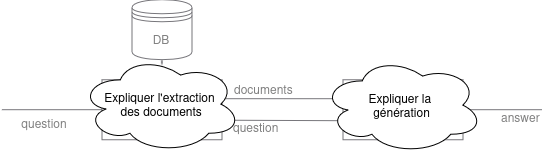

The diagram above was exported from draw.io. Its source (the exported page's mxGraphModel, read from the mxfile embedded in the PNG):
<mxGraphModel dx="611" dy="344" grid="1" gridSize="10" guides="1" tooltips="1" connect="1" arrows="1" fold="1" page="1" pageScale="1" pageWidth="1169" pageHeight="827" math="0" shadow="0">
  <root>
    <mxCell id="0" />
    <mxCell id="1" parent="0" />
    <mxCell id="2" parent="1" style="rounded=0;whiteSpace=wrap;html=1;strokeColor=light-dark(#77767b, #ededed);fontColor=#808080;" value="&lt;font style=&quot;font-size: 24px;&quot;&gt;Retriever&lt;/font&gt;" vertex="1">
      <mxGeometry height="60" width="120" x="108" y="1196" as="geometry" />
    </mxCell>
    <mxCell id="3" parent="1" style="rounded=0;whiteSpace=wrap;html=1;strokeColor=light-dark(#77767b, #ededed);fontColor=#808080;" value="&lt;font style=&quot;font-size: 24px;&quot;&gt;Generator&lt;/font&gt;" vertex="1">
      <mxGeometry height="60" width="120" x="349" y="1196" as="geometry" />
    </mxCell>
    <mxCell id="4" edge="1" parent="1" source="5" style="edgeStyle=orthogonalEdgeStyle;rounded=0;orthogonalLoop=1;jettySize=auto;html=1;endArrow=none;endFill=0;dashed=1;strokeColor=light-dark(#77767b, #ededed);fontColor=#808080;" target="2" value="">
      <mxGeometry relative="1" as="geometry" />
    </mxCell>
    <mxCell id="5" parent="1" style="shape=datastore;whiteSpace=wrap;html=1;strokeColor=light-dark(#77767b, #ededed);fontColor=#808080;" value="DB" vertex="1">
      <mxGeometry height="60" width="60" x="138" y="1116" as="geometry" />
    </mxCell>
    <mxCell id="6" parent="1" style="text;html=1;whiteSpace=wrap;strokeColor=none;fillColor=none;align=center;verticalAlign=middle;rounded=0;fontColor=#808080;" value="&lt;div&gt;question&lt;/div&gt;" vertex="1">
      <mxGeometry height="10" width="90" x="6" y="1235" as="geometry" />
    </mxCell>
    <mxCell id="7" parent="1" style="text;html=1;whiteSpace=wrap;strokeColor=none;fillColor=none;align=left;verticalAlign=middle;rounded=0;fontColor=#808080;" value="&lt;div align=&quot;left&quot;&gt;question&lt;/div&gt;" vertex="1">
      <mxGeometry height="30" width="180" x="238" y="1229" as="geometry" />
    </mxCell>
    <mxCell id="8" parent="1" style="text;html=1;whiteSpace=wrap;strokeColor=none;fillColor=none;align=left;verticalAlign=middle;rounded=0;fontColor=#808080;" value="answer" vertex="1">
      <mxGeometry height="40" width="52" x="506" y="1214" as="geometry" />
    </mxCell>
    <mxCell id="9" edge="1" parent="1" style="endArrow=none;html=1;rounded=0;entryX=0;entryY=0.5;entryDx=0;entryDy=0;strokeColor=light-dark(#77767b, #ededed);fontColor=#808080;" target="2" value="">
      <mxGeometry height="50" relative="1" width="50" as="geometry">
        <mxPoint x="8" y="1226" as="sourcePoint" />
        <mxPoint x="418" y="1306" as="targetPoint" />
      </mxGeometry>
    </mxCell>
    <mxCell id="10" edge="1" parent="1" style="endArrow=none;html=1;rounded=0;exitX=1;exitY=0.5;exitDx=0;exitDy=0;strokeColor=light-dark(#77767b, #ededed);fontColor=#808080;" value="">
      <mxGeometry height="50" relative="1" width="50" as="geometry">
        <mxPoint x="228" y="1236.5" as="sourcePoint" />
        <mxPoint x="348" y="1237" as="targetPoint" />
      </mxGeometry>
    </mxCell>
    <mxCell id="11" edge="1" parent="1" source="3" style="endArrow=none;html=1;rounded=0;exitX=1;exitY=0.5;exitDx=0;exitDy=0;strokeColor=light-dark(#77767b, #ededed);fontColor=#808080;" value="">
      <mxGeometry height="50" relative="1" width="50" as="geometry">
        <mxPoint x="269" y="1186" as="sourcePoint" />
        <mxPoint x="548" y="1226" as="targetPoint" />
      </mxGeometry>
    </mxCell>
    <mxCell id="12" edge="1" parent="1" style="endArrow=none;html=1;rounded=0;exitX=1;exitY=0.5;exitDx=0;exitDy=0;strokeColor=light-dark(#77767b, #ededed);fontColor=#808080;" value="">
      <mxGeometry height="50" relative="1" width="50" as="geometry">
        <mxPoint x="228" y="1215" as="sourcePoint" />
        <mxPoint x="348" y="1215" as="targetPoint" />
      </mxGeometry>
    </mxCell>
    <mxCell id="13" parent="1" style="text;html=1;whiteSpace=wrap;strokeColor=none;fillColor=none;align=left;verticalAlign=middle;rounded=0;fontColor=#808080;" value="documents" vertex="1">
      <mxGeometry height="30" width="69" x="239" y="1191" as="geometry" />
    </mxCell>
    <mxCell id="14" parent="1" style="ellipse;shape=cloud;whiteSpace=wrap;html=1;" value="&lt;div&gt;Expliquer l'extraction&lt;/div&gt;&lt;div&gt;&amp;nbsp;des documents&lt;/div&gt;" vertex="1">
      <mxGeometry height="97" width="161" x="86" y="1172" as="geometry" />
    </mxCell>
    <mxCell id="15" parent="1" style="ellipse;shape=cloud;whiteSpace=wrap;html=1;" value="&lt;div&gt;Expliquer la&amp;nbsp;&lt;/div&gt;&lt;div&gt;génération&lt;/div&gt;" vertex="1">
      <mxGeometry height="97" width="161" x="328" y="1173" as="geometry" />
    </mxCell>
  </root>
</mxGraphModel>